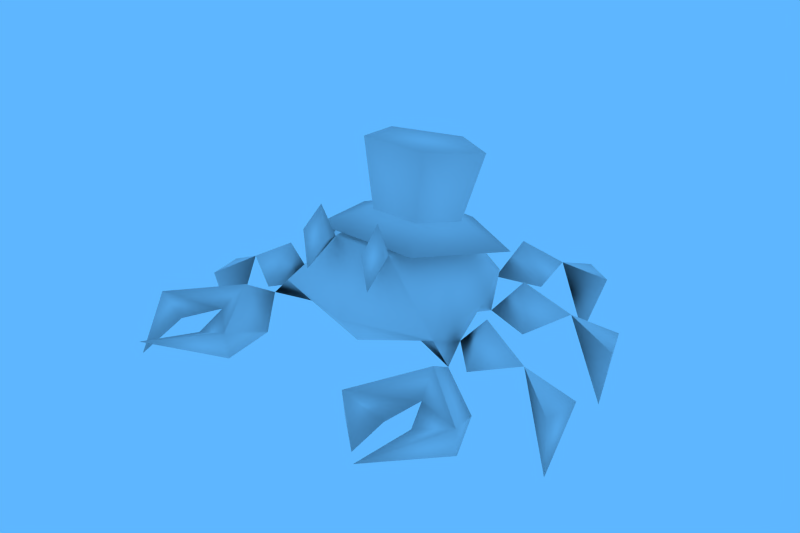 # Source: crab1.blend  (saved by Blender 2.68.0; exported with 4.5.12 LTS)
import bpy
from mathutils import Matrix  # noqa: F401  (used for matrix-valued properties, if any)

bpy.ops.wm.read_factory_settings(use_empty=True)
scene = bpy.context.scene
scene.name = 'Scene'

# ---- collections
col_collection_1 = bpy.data.collections.new('Collection 1'); scene.collection.children.link(col_collection_1)
col_collection_2 = bpy.data.collections.new('Collection 2'); scene.collection.children.link(col_collection_2)
col_collection_2.hide_render = True
col_collection_2.hide_viewport = True
col_collection_11 = bpy.data.collections.new('Collection 11'); scene.collection.children.link(col_collection_11)

# ---- materials (node trees are filled in below, after node groups)
mat_catfacenature = bpy.data.materials.new('catfacenature')

# ---- material node trees

# ---- world
world_world = bpy.data.worlds.new('World'); scene.world = world_world
world_world.color = (0.1119, 0.4695, 1.0)
world_world.use_sun_shadow = False
world_world.sun_shadow_jitter_overblur = 0.0
world_world.cycles.sampling_method = 'MANUAL'
world_world.cycles.sample_map_resolution = 256
world_world.light_settings.ao_factor = 0.5

# ---- meshes
me_cube_005 = bpy.data.meshes.new('Cube.005')
me_cube_005.from_pydata([(-0.05168, 0.01719, 0.1429), (-0.07789, 0.02041, 0.09768), (-0.08324, -0.05424, 0.09768), (-0.02994, -0.04617, 0.1552), (-0.0513, 0.0852, 0.09748), (-0.04539, -0.06912, 0.1649), (-0.03094, -0.06132, 0.1899), (-0.0335, -0.07815, 0.135), (-0.02068, -0.07028, 0.1603), (-0.08454, -0.01831, 0.08176), (-0.1145, -0.04924, 0.07798), (-0.1242, -0.0006642, 0.07798), (-0.1121, -0.01996, 0.1133), (-0.1544, -0.02662, 0.08856), (-0.1971, -0.01421, 0.06692), (-0.1913, -0.04866, 0.0668), (-0.1849, -0.03466, -0.002022), (-0.07399, 0.04107, 0.08176), (-0.1156, 0.02935, 0.07798), (-0.09952, 0.07622, 0.07798), (-0.09871, 0.05343, 0.1133), (-0.1386, 0.06895, 0.08856), (-0.1693, 0.1011, 0.06692), (-0.1816, 0.06842, 0.0668), (-0.1644, 0.08535, -0.002022), (-0.03968, 0.09646, 0.08176), (-0.08001, 0.1119, 0.07798), (-0.03916, 0.1399, 0.07798), (-0.05212, 0.1211, 0.1133), (-0.07158, 0.1617, 0.08164), (-0.1096, 0.1827, 0.0668), (-0.08024, 0.2016, 0.06692), (-0.08577, 0.186, -0.002022), (-0.09998, -0.05488, 0.07971), (-0.0772, -0.08765, 0.0607), (-0.1069, -0.08352, 0.09728), (-0.1399, -0.07599, 0.0607), (-0.114, -0.1066, 0.07954), (-0.06652, -0.1434, 0.06392), (-0.06671, -0.1463, 0.08991), (-0.1051, -0.1417, 0.07467), (-0.1196, -0.194, 0.08348), (-0.1667, -0.1307, 0.06619), (-0.1654, -0.131, 0.0896), (-0.1303, -0.1396, 0.07831), (-0.1191, -0.1923, 0.07155), (0.0, 0.004652, 0.05919), (0.05168, 0.01719, 0.1429), (0.07789, 0.02041, 0.09768), (0.08324, -0.05424, 0.09768), (0.02994, -0.04617, 0.1552), (0.0, -0.05424, 0.06697), (0.0513, 0.0852, 0.09748), (0.0, -0.07666, 0.09748), (0.04539, -0.06912, 0.1649), (0.03094, -0.06132, 0.1899), (0.0335, -0.07815, 0.135), (0.02068, -0.07028, 0.1603), (0.08454, -0.01831, 0.08176), (0.1145, -0.04924, 0.07798), (0.1242, -0.0006642, 0.07798), (0.1121, -0.01996, 0.1133), (0.1544, -0.02662, 0.08856), (0.1971, -0.01421, 0.06692), (0.1913, -0.04866, 0.0668), (0.1849, -0.03466, -0.002022), (0.07399, 0.04107, 0.08176), (0.1156, 0.02935, 0.07798), (0.09952, 0.07622, 0.07798), (0.09871, 0.05343, 0.1133), (0.1386, 0.06895, 0.08856), (0.1693, 0.1011, 0.06692), (0.1816, 0.06842, 0.0668), (0.1644, 0.08535, -0.002022), (0.03968, 0.09646, 0.08176), (0.08001, 0.1119, 0.07798), (0.03916, 0.1399, 0.07798), (0.05212, 0.1211, 0.1133), (0.07158, 0.1617, 0.08164), (0.1096, 0.1827, 0.0668), (0.08024, 0.2016, 0.06692), (0.08577, 0.186, -0.002022), (0.09998, -0.05488, 0.07971), (0.0772, -0.08765, 0.0607), (0.1069, -0.08352, 0.09728), (0.1399, -0.07599, 0.0607), (0.114, -0.1066, 0.07954), (0.06652, -0.1434, 0.06392), (0.06671, -0.1463, 0.08991), (0.1051, -0.1417, 0.07467), (0.1196, -0.194, 0.08348), (0.1667, -0.1307, 0.06619), (0.1654, -0.131, 0.0896), (0.1303, -0.1396, 0.07831), (0.1191, -0.1923, 0.07155), (3.726e-08, 0.06562, 0.1459), (3.726e-08, 0.1188, 0.09768)], [], [(27, 26, 29), (53, 2, 51), (53, 3, 2), (28, 27, 29), (4, 46, 17), (3, 5, 6), (7, 5, 3), (8, 7, 3), (3, 6, 8), (14, 15, 13), (11, 10, 13), (12, 11, 13), (16, 15, 14), (29, 30, 32), (25, 4, 96), (25, 26, 27), (25, 27, 28), (24, 21, 23), (2, 9, 33), (35, 34, 33), (22, 23, 21), (19, 18, 21), (20, 19, 21), (14, 13, 16), (31, 29, 32), (33, 9, 46), (34, 36, 33), (33, 46, 2), (38, 40, 37), (35, 39, 34), (40, 39, 37), (44, 43, 45), (36, 37, 42), (44, 37, 43), (41, 39, 40), (24, 23, 22), (16, 13, 15), (41, 40, 38), (41, 38, 39), (20, 18, 17), (9, 2, 1), (9, 11, 12), (9, 10, 11), (21, 18, 20), (1, 4, 17), (28, 26, 25), (17, 19, 20), (17, 18, 19), (29, 26, 28), (22, 21, 24), (37, 36, 34), (43, 42, 45), (42, 44, 45), (2, 0, 1), (95, 96, 4), (34, 38, 37), (39, 35, 37), (37, 44, 42), (39, 38, 34), (36, 42, 43), (54, 55, 57), (56, 54, 57), (32, 30, 31), (31, 30, 29), (13, 10, 12), (12, 10, 9), (3, 0, 2), (0, 95, 4), (0, 4, 1), (3, 95, 0), (2, 46, 51), (1, 46, 9), (1, 17, 46), (4, 25, 46), (25, 96, 46), (76, 78, 75), (53, 51, 49), (53, 49, 50), (77, 78, 76), (52, 66, 46), (50, 55, 54), (56, 50, 54), (57, 50, 56), (50, 57, 55), (63, 62, 64), (60, 62, 59), (61, 62, 60), (65, 63, 64), (78, 81, 79), (74, 96, 52), (74, 76, 75), (74, 77, 76), (73, 72, 70), (49, 82, 58), (84, 82, 83), (71, 70, 72), (68, 70, 67), (69, 70, 68), (63, 65, 62), (80, 81, 78), (82, 46, 58), (83, 82, 85), (82, 49, 46), (87, 86, 89), (87, 88, 83), (89, 86, 88), (93, 94, 92), (85, 91, 86), (93, 92, 86), (90, 89, 88), (73, 71, 72), (65, 64, 62), (90, 87, 89), (90, 88, 87), (69, 66, 67), (58, 48, 49), (58, 61, 60), (58, 60, 59), (70, 69, 67), (48, 66, 52), (77, 74, 75), (66, 69, 68), (66, 68, 67), (78, 77, 75), (71, 73, 70), (86, 83, 85), (92, 94, 91), (91, 94, 93), (49, 48, 47), (95, 52, 96), (83, 86, 87), (88, 86, 84), (86, 91, 93), (88, 84, 83), (85, 84, 92), (81, 80, 79), (80, 78, 79), (62, 61, 59), (61, 58, 59), (50, 49, 47), (47, 52, 95), (47, 48, 52), (50, 47, 95), (49, 51, 46), (48, 58, 46), (48, 46, 66), (52, 46, 74), (74, 46, 96), (3, 50, 95), (50, 3, 53), (7, 8, 5), (5, 8, 6), (82, 84, 85), (91, 85, 92), (86, 92, 84), (33, 36, 35), (35, 36, 43), (37, 35, 43)])
me_cube_005.polygons.foreach_set('use_smooth', [True] * 158)
_uv = me_cube_005.uv_layers.new(name='UVMap')
_uv.uv.foreach_set('vector', [0.255, 0.5992, 0.2546, 0.6142, 0.2416, 0.6069, 0.2816, 0.6401, 0.2741, 0.6202, 0.2735, 0.6401, 0.2896, 0.6169, 0.2957, 0.5987, 0.315, 0.6062, 0.2928, 0.6302, 0.2928, 0.6403, 0.2812, 0.6302, 0.2387, 0.6277, 0.2602, 0.6401, 0.2505, 0.626, 0.3097, 0.6259, 0.3097, 0.6309, 0.3168, 0.6259, 0.3025, 0.6259, 0.3097, 0.6309, 0.3097, 0.6259, 0.3097, 0.6208, 0.3025, 0.6259, 0.3097, 0.6259, 0.3097, 0.6259, 0.3168, 0.6259, 0.3097, 0.6208, 0.2857, 0.6172, 0.2857, 0.6257, 0.2763, 0.6214, 0.2546, 0.6142, 0.255, 0.5992, 0.2619, 0.6071, 0.2928, 0.6302, 0.2928, 0.6403, 0.2812, 0.6302, 0.3006, 0.6214, 0.2857, 0.6257, 0.2857, 0.6172, 0.2619, 0.6071, 0.2546, 0.6142, 0.2416, 0.6069, 0.2389, 0.6336, 0.2387, 0.6277, 0.23, 0.6401, 0.2619, 0.6071, 0.2546, 0.6142, 0.255, 0.5992, 0.3041, 0.6302, 0.2928, 0.6403, 0.2928, 0.6302, 0.2416, 0.6069, 0.2619, 0.6071, 0.2546, 0.6142, 0.2741, 0.6202, 0.2634, 0.6241, 0.2672, 0.625, 0.2387, 0.6136, 0.2387, 0.6214, 0.23, 0.6173, 0.2857, 0.6172, 0.2857, 0.6257, 0.2763, 0.6214, 0.2546, 0.6142, 0.255, 0.5992, 0.2619, 0.6071, 0.2928, 0.6302, 0.2928, 0.6403, 0.2812, 0.6302, 0.255, 0.5992, 0.2619, 0.6071, 0.2416, 0.6069, 0.255, 0.5992, 0.2619, 0.6071, 0.2416, 0.6069, 0.2672, 0.625, 0.2634, 0.6241, 0.2602, 0.6401, 0.237, 0.5962, 0.237, 0.5827, 0.2298, 0.5903, 0.2672, 0.625, 0.2602, 0.6401, 0.2741, 0.6202, 0.2479, 0.6016, 0.2501, 0.5934, 0.2437, 0.5891, 0.2387, 0.6136, 0.2508, 0.6146, 0.2387, 0.6214, 0.2561, 0.5726, 0.2542, 0.5812, 0.2493, 0.5689, 0.2565, 0.5659, 0.2548, 0.558, 0.2676, 0.5684, 0.237, 0.5827, 0.2437, 0.5891, 0.2488, 0.5776, 0.2565, 0.5659, 0.2493, 0.5689, 0.2548, 0.558, 0.2676, 0.5731, 0.2542, 0.5812, 0.2561, 0.5726, 0.3006, 0.6214, 0.2857, 0.6257, 0.2857, 0.6172, 0.2416, 0.6069, 0.2619, 0.6071, 0.2546, 0.6142, 0.2616, 0.5942, 0.2501, 0.5934, 0.2479, 0.6016, 0.2661, 0.6173, 0.2508, 0.6201, 0.2508, 0.6146, 0.2928, 0.6302, 0.2928, 0.6403, 0.3041, 0.6302, 0.2634, 0.6241, 0.2741, 0.6202, 0.2544, 0.6206, 0.3041, 0.6302, 0.2928, 0.6403, 0.2928, 0.6302, 0.2416, 0.6069, 0.255, 0.5992, 0.2546, 0.6142, 0.2812, 0.6302, 0.2928, 0.6403, 0.2928, 0.6302, 0.2544, 0.6206, 0.2387, 0.6277, 0.2505, 0.626, 0.2928, 0.6302, 0.2928, 0.6403, 0.3041, 0.6302, 0.3041, 0.6302, 0.2928, 0.6403, 0.2928, 0.6302, 0.2416, 0.6069, 0.255, 0.5992, 0.2546, 0.6142, 0.2812, 0.6302, 0.2928, 0.6403, 0.2928, 0.6302, 0.255, 0.5992, 0.2619, 0.6071, 0.2416, 0.6069, 0.2437, 0.5891, 0.237, 0.5827, 0.237, 0.5962, 0.2508, 0.6201, 0.2508, 0.6146, 0.2661, 0.6173, 0.2488, 0.5776, 0.2507, 0.5857, 0.2619, 0.5879, 0.315, 0.6062, 0.3018, 0.5854, 0.3157, 0.5833, 0.2896, 0.5744, 0.2896, 0.5545, 0.3069, 0.5638, 0.237, 0.5962, 0.2479, 0.6016, 0.2437, 0.5891, 0.2542, 0.5812, 0.2429, 0.5689, 0.2493, 0.5689, 0.2437, 0.5891, 0.2507, 0.5857, 0.2488, 0.5776, 0.2508, 0.6146, 0.2508, 0.6201, 0.2387, 0.6214, 0.2387, 0.6136, 0.2508, 0.6146, 0.2508, 0.6201, 0.3103, 0.6326, 0.3168, 0.6367, 0.3103, 0.6407, 0.3037, 0.6367, 0.3103, 0.6326, 0.3103, 0.6407, 0.3006, 0.6214, 0.2857, 0.6257, 0.2857, 0.6172, 0.2857, 0.6172, 0.2857, 0.6257, 0.2763, 0.6214, 0.2812, 0.6302, 0.2928, 0.6403, 0.2928, 0.6302, 0.2928, 0.6302, 0.2928, 0.6403, 0.3041, 0.6302, 0.2957, 0.5987, 0.3018, 0.5854, 0.315, 0.6062, 0.3018, 0.5854, 0.2896, 0.5744, 0.3069, 0.5638, 0.3018, 0.5854, 0.3069, 0.5638, 0.3157, 0.5833, 0.2957, 0.5987, 0.2896, 0.5744, 0.3018, 0.5854, 0.2741, 0.6202, 0.2602, 0.6401, 0.2735, 0.6401, 0.2544, 0.6206, 0.2602, 0.6401, 0.2634, 0.6241, 0.2544, 0.6206, 0.2505, 0.626, 0.2602, 0.6401, 0.2387, 0.6277, 0.2389, 0.6336, 0.2602, 0.6401, 0.2389, 0.6336, 0.23, 0.6401, 0.2602, 0.6401, 0.255, 0.5992, 0.2416, 0.6069, 0.2546, 0.6142, 0.2816, 0.6401, 0.2735, 0.6401, 0.2741, 0.6202, 0.2896, 0.6169, 0.264, 0.6061, 0.2834, 0.5987, 0.2928, 0.6302, 0.2812, 0.6302, 0.2928, 0.6403, 0.2387, 0.6277, 0.2505, 0.626, 0.2602, 0.6401, 0.3097, 0.6259, 0.3168, 0.6259, 0.3097, 0.6309, 0.3025, 0.6259, 0.3097, 0.6259, 0.3097, 0.6309, 0.3097, 0.6208, 0.3097, 0.6259, 0.3025, 0.6259, 0.3097, 0.6259, 0.3097, 0.6208, 0.3168, 0.6259, 0.2857, 0.6172, 0.2763, 0.6214, 0.2857, 0.6257, 0.2546, 0.6142, 0.2619, 0.6071, 0.255, 0.5992, 0.2928, 0.6302, 0.2812, 0.6302, 0.2928, 0.6403, 0.3006, 0.6214, 0.2857, 0.6172, 0.2857, 0.6257, 0.2619, 0.6071, 0.2416, 0.6069, 0.2546, 0.6142, 0.2389, 0.6336, 0.23, 0.6401, 0.2387, 0.6277, 0.2619, 0.6071, 0.255, 0.5992, 0.2546, 0.6142, 0.3041, 0.6302, 0.2928, 0.6302, 0.2928, 0.6403, 0.2416, 0.6069, 0.2546, 0.6142, 0.2619, 0.6071, 0.2741, 0.6202, 0.2672, 0.625, 0.2634, 0.6241, 0.2387, 0.6136, 0.23, 0.6173, 0.2387, 0.6214, 0.2857, 0.6172, 0.2763, 0.6214, 0.2857, 0.6257, 0.2546, 0.6142, 0.2619, 0.6071, 0.255, 0.5992, 0.2928, 0.6302, 0.2812, 0.6302, 0.2928, 0.6403, 0.255, 0.5992, 0.2416, 0.6069, 0.2619, 0.6071, 0.255, 0.5992, 0.2416, 0.6069, 0.2619, 0.6071, 0.2672, 0.625, 0.2602, 0.6401, 0.2634, 0.6241, 0.237, 0.5962, 0.2298, 0.5903, 0.237, 0.5827, 0.2672, 0.625, 0.2741, 0.6202, 0.2602, 0.6401, 0.2479, 0.6016, 0.2437, 0.5891, 0.2501, 0.5934, 0.2508, 0.6201, 0.2508, 0.6146, 0.2387, 0.6214, 0.2561, 0.5726, 0.2493, 0.5689, 0.2542, 0.5812, 0.2565, 0.5659, 0.2676, 0.5684, 0.2548, 0.558, 0.237, 0.5827, 0.2488, 0.5776, 0.2437, 0.5891, 0.2565, 0.5659, 0.2548, 0.558, 0.2493, 0.5689, 0.2676, 0.5731, 0.2561, 0.5726, 0.2542, 0.5812, 0.3006, 0.6214, 0.2857, 0.6172, 0.2857, 0.6257, 0.2416, 0.6069, 0.2546, 0.6142, 0.2619, 0.6071, 0.2616, 0.5942, 0.2479, 0.6016, 0.2501, 0.5934, 0.2661, 0.6173, 0.2508, 0.6146, 0.2508, 0.6201, 0.2928, 0.6302, 0.3041, 0.6302, 0.2928, 0.6403, 0.2634, 0.6241, 0.2544, 0.6206, 0.2741, 0.6202, 0.3041, 0.6302, 0.2928, 0.6302, 0.2928, 0.6403, 0.2416, 0.6069, 0.2546, 0.6142, 0.255, 0.5992, 0.2812, 0.6302, 0.2928, 0.6302, 0.2928, 0.6403, 0.2544, 0.6206, 0.2505, 0.626, 0.2387, 0.6277, 0.2928, 0.6302, 0.3041, 0.6302, 0.2928, 0.6403, 0.3041, 0.6302, 0.2928, 0.6302, 0.2928, 0.6403, 0.2416, 0.6069, 0.2546, 0.6142, 0.255, 0.5992, 0.2812, 0.6302, 0.2928, 0.6302, 0.2928, 0.6403, 0.255, 0.5992, 0.2416, 0.6069, 0.2619, 0.6071, 0.2437, 0.5891, 0.237, 0.5962, 0.237, 0.5827, 0.2508, 0.6201, 0.2661, 0.6173, 0.2508, 0.6146, 0.2488, 0.5776, 0.2619, 0.5879, 0.2507, 0.5857, 0.264, 0.6061, 0.2634, 0.5832, 0.2773, 0.5854, 0.2896, 0.5744, 0.2723, 0.5637, 0.2896, 0.5545, 0.237, 0.5962, 0.2437, 0.5891, 0.2479, 0.6016, 0.2542, 0.5812, 0.2493, 0.5689, 0.2429, 0.5689, 0.2437, 0.5891, 0.2488, 0.5776, 0.2507, 0.5857, 0.2508, 0.6146, 0.2387, 0.6136, 0.2387, 0.6214, 0.2387, 0.6136, 0.2387, 0.6214, 0.2508, 0.6201, 0.3006, 0.6214, 0.2857, 0.6172, 0.2857, 0.6257, 0.2857, 0.6172, 0.2763, 0.6214, 0.2857, 0.6257, 0.2812, 0.6302, 0.2928, 0.6302, 0.2928, 0.6403, 0.2928, 0.6302, 0.3041, 0.6302, 0.2928, 0.6403, 0.2834, 0.5987, 0.264, 0.6061, 0.2773, 0.5854, 0.2773, 0.5854, 0.2723, 0.5637, 0.2896, 0.5744, 0.2773, 0.5854, 0.2634, 0.5832, 0.2723, 0.5637, 0.2834, 0.5987, 0.2773, 0.5854, 0.2896, 0.5744, 0.2741, 0.6202, 0.2735, 0.6401, 0.2602, 0.6401, 0.2544, 0.6206, 0.2634, 0.6241, 0.2602, 0.6401, 0.2544, 0.6206, 0.2602, 0.6401, 0.2505, 0.626, 0.2387, 0.6277, 0.2602, 0.6401, 0.2389, 0.6336, 0.2389, 0.6336, 0.2602, 0.6401, 0.23, 0.6401, 0.2957, 0.5987, 0.2834, 0.5987, 0.2896, 0.5744, 0.2834, 0.5987, 0.2957, 0.5987, 0.2896, 0.6169, 0.3037, 0.6367, 0.3103, 0.6407, 0.3103, 0.6326, 0.3103, 0.6326, 0.3103, 0.6407, 0.3168, 0.6367, 0.23, 0.6173, 0.2387, 0.6214, 0.2387, 0.6136, 0.2508, 0.6146, 0.2387, 0.6136, 0.2508, 0.6201, 0.2493, 0.5689, 0.2548, 0.558, 0.243, 0.5689, 0.23, 0.6173, 0.2387, 0.6136, 0.2387, 0.6214, 0.2387, 0.6214, 0.2387, 0.6136, 0.2508, 0.6201, 0.2493, 0.5689, 0.243, 0.5689, 0.2548, 0.558])
me_cube_005.materials.append(mat_catfacenature)
me_cube_005.use_remesh_preserve_volume = False
me_cube_005.use_remesh_preserve_attributes = False
me_cube_005.use_mirror_x = True
me_cube_005.update()
me_plane_001 = bpy.data.meshes.new('Plane.001')
me_plane_001.from_pydata([(-2.285e-08, 0.03153, 0.1745), (0.08418, 0.05187, 0.1388), (-1.775e-08, 0.1117, 0.126), (0.05203, -0.0449, 0.1595), (-1.904e-08, 0.06686, 0.1487), (-1.799e-08, 0.09232, 0.2124), (0.038, 0.03986, 0.1544), (0.0524, 0.0551, 0.2204), (0.02349, -0.003822, 0.1638), (0.03238, -0.00514, 0.2333), (-0.02349, -0.003822, 0.1638), (-0.03238, -0.00514, 0.2333), (-0.038, 0.03986, 0.1544), (-0.0524, 0.0551, 0.2204), (-0.05203, -0.0449, 0.1595), (-0.08418, 0.05187, 0.1388)], [], [(4, 5, 7, 6), (2, 1, 3, 14, 15), (6, 7, 9, 8), (8, 9, 11, 10), (7, 5, 13, 11, 9), (12, 13, 5, 4), (10, 11, 13, 12), (2, 0, 1), (15, 0, 2), (14, 0, 15), (1, 0, 3), (3, 0, 14)])
me_plane_001.polygons.foreach_set('use_smooth', [True] * 12)
_uv = me_plane_001.uv_layers.new(name='UVMap')
_uv.uv.foreach_set('vector', [0.7107, 0.5612, 0.6886, 0.5591, 0.6886, 0.5419, 0.7107, 0.5398, 0.6998, 0.6016, 0.692, 0.5775, 0.7125, 0.5627, 0.7329, 0.5775, 0.7251, 0.6016, 0.7107, 0.5612, 0.6886, 0.5591, 0.6886, 0.5419, 0.7107, 0.5398, 0.7107, 0.5612, 0.6886, 0.5591, 0.6886, 0.5419, 0.7107, 0.5398, 0.7345, 0.551, 0.7345, 0.5634, 0.7228, 0.5672, 0.7155, 0.5572, 0.7228, 0.5472, 0.7107, 0.5612, 0.6886, 0.5591, 0.6886, 0.5419, 0.7107, 0.5398, 0.7107, 0.5612, 0.6886, 0.5591, 0.6886, 0.5419, 0.7107, 0.5398, 0.7329, 0.5775, 0.7125, 0.5842, 0.7125, 0.5627, 0.7251, 0.6016, 0.7125, 0.5842, 0.7329, 0.5775, 0.6998, 0.6016, 0.7125, 0.5842, 0.7251, 0.6016, 0.7125, 0.5627, 0.7125, 0.5842, 0.692, 0.5775, 0.692, 0.5775, 0.7125, 0.5842, 0.6998, 0.6016])
me_plane_001.materials.append(mat_catfacenature)
me_plane_001.use_remesh_preserve_volume = False
me_plane_001.use_remesh_preserve_attributes = False
me_plane_001.use_mirror_vertex_groups = False
me_plane_001.update()
arm_crabmature = bpy.data.armatures.new('crabmature')  # bones are not reproduced

# ---- objects
ob_crab1 = bpy.data.objects.new('crab1', me_cube_005)
ob_crabmature = bpy.data.objects.new('crabmature', arm_crabmature)
ob_crabbehat = bpy.data.objects.new('crabbehat', me_plane_001)

# ---- transforms, parenting, visibility, modifiers, constraints
ob_crab1.parent = ob_crabmature
ob_crab1.location = (0.0, 0.0, 0.0)
ob_crab1.lineart.crease_threshold = 0.0
ob_crab1.use_mesh_mirror_x = True
_vg = ob_crab1.vertex_groups.new(name='crabcarapacebone')
for _i, _w in zip([0, 1, 2, 3, 4, 6, 9, 17, 25, 33, 46, 47, 48, 49, 50, 51, 52, 53, 55, 58, 66, 74, 82, 95, 96], [1.0, 1.0, 1.0, 1.0, 1.0, 0.03802, 1.0, 1.0, 1.0, 1.0, 1.0, 1.0, 1.0, 1.0, 1.0, 1.0, 1.0, 1.0, 0.03802, 1.0, 1.0, 1.0, 1.0, 1.0, 1.0]): _vg.add([_i], _w, 'REPLACE')
_vg = ob_crab1.vertex_groups.new(name='crabeyeRight')
for _i, _w in zip([5, 6, 7, 8], [1.0, 1.0, 1.0, 0.9591]): _vg.add([_i], _w, 'REPLACE')
_vg = ob_crab1.vertex_groups.new(name='crabeyeLeft')
for _i, _w in zip([54, 55, 56, 57], [1.0, 1.0, 1.0, 0.9591]): _vg.add([_i], _w, 'REPLACE')
_vg = ob_crab1.vertex_groups.new(name='Bone_L.004')
_vg.add([33], 1.0, 'REPLACE')
_vg = ob_crab1.vertex_groups.new(name='Bone_R.004')
_vg.add([82], 1.0, 'REPLACE')
_vg = ob_crab1.vertex_groups.new(name='crabclawbaseRight')
_vg.add([33, 34, 35, 36, 37], 1.0, 'REPLACE')
_vg = ob_crab1.vertex_groups.new(name='crabclawbaseLeft')
_vg.add([82, 83, 84, 85, 86], 1.0, 'REPLACE')
_vg = ob_crab1.vertex_groups.new(name='crabpincerbottomRight')
for _i, _w in zip([7, 34, 35, 37, 38, 39, 40, 41], [0.0, 0.0, 0.0, 1.0, 1.0, 1.0, 1.0, 1.0]): _vg.add([_i], _w, 'REPLACE')
_vg = ob_crab1.vertex_groups.new(name='crabpincerbottomLeft')
for _i, _w in zip([56, 83, 84, 86, 87, 88, 89, 90], [0.0, 0.0, 0.0, 1.0, 1.0, 1.0, 1.0, 1.0]): _vg.add([_i], _w, 'REPLACE')
_vg = ob_crab1.vertex_groups.new(name='crabpincertopRight')
for _i, _w in zip([36, 37, 42, 43, 44, 45], [0.0, 1.0, 1.0, 1.0, 1.0, 1.0]): _vg.add([_i], _w, 'REPLACE')
_vg = ob_crab1.vertex_groups.new(name='crabpincertopLeft')
for _i, _w in zip([85, 86, 91, 92, 93, 94], [0.0, 1.0, 1.0, 1.0, 1.0, 1.0]): _vg.add([_i], _w, 'REPLACE')
_vg = ob_crab1.vertex_groups.new(name='Bone_L.009')
_vg.add([42, 43, 44, 45], 1.0, 'REPLACE')
_vg = ob_crab1.vertex_groups.new(name='Bone_R.009')
_vg.add([91, 92, 93, 94], 1.0, 'REPLACE')
_vg = ob_crab1.vertex_groups.new(name='Bone_L.007')
_vg.add([38, 39, 40, 41], 1.0, 'REPLACE')
_vg = ob_crab1.vertex_groups.new(name='Bone_R.007')
_vg.add([87, 88, 89, 90], 1.0, 'REPLACE')
_vg = ob_crab1.vertex_groups.new(name='crabthigh1Right')
_vg.add([10, 11, 12, 13], 1.0, 'REPLACE')
_vg = ob_crab1.vertex_groups.new(name='crabthigh1Left')
_vg.add([59, 60, 61, 62], 1.0, 'REPLACE')
_vg = ob_crab1.vertex_groups.new(name='crabshin1Right')
_vg.add([13, 14, 15, 16], 1.0, 'REPLACE')
_vg = ob_crab1.vertex_groups.new(name='crabshin1Left')
_vg.add([62, 63, 64, 65], 1.0, 'REPLACE')
_vg = ob_crab1.vertex_groups.new(name='crablegbase1Right')
for _i, _w in zip([16], [0.0]): _vg.add([_i], _w, 'REPLACE')
_vg = ob_crab1.vertex_groups.new(name='crablegbase1Left')
for _i, _w in zip([65], [0.0]): _vg.add([_i], _w, 'REPLACE')
_vg = ob_crab1.vertex_groups.new(name='crabthigh2Right')
_vg.add([18, 19, 20, 21], 1.0, 'REPLACE')
_vg = ob_crab1.vertex_groups.new(name='crabthigh2Left')
_vg.add([67, 68, 69, 70], 1.0, 'REPLACE')
_vg = ob_crab1.vertex_groups.new(name='crabshin2Right')
_vg.add([21, 22, 23, 24], 1.0, 'REPLACE')
_vg = ob_crab1.vertex_groups.new(name='crabshin2Left')
_vg.add([70, 71, 72, 73], 1.0, 'REPLACE')
_vg = ob_crab1.vertex_groups.new(name='crablegbase2Right')
for _i, _w in zip([24], [0.0]): _vg.add([_i], _w, 'REPLACE')
_vg = ob_crab1.vertex_groups.new(name='crablegbase2Left')
for _i, _w in zip([73], [0.0]): _vg.add([_i], _w, 'REPLACE')
_vg = ob_crab1.vertex_groups.new(name='crablegbase3Right')
for _i, _w in zip([32], [0.0]): _vg.add([_i], _w, 'REPLACE')
_vg = ob_crab1.vertex_groups.new(name='crablegbase3Left')
for _i, _w in zip([81], [0.0]): _vg.add([_i], _w, 'REPLACE')
_vg = ob_crab1.vertex_groups.new(name='crabshin3Right')
_vg.add([29, 30, 31, 32], 1.0, 'REPLACE')
_vg = ob_crab1.vertex_groups.new(name='crabshin3Left')
_vg.add([78, 79, 80, 81], 1.0, 'REPLACE')
_vg = ob_crab1.vertex_groups.new(name='crabthigh3Right')
_vg.add([26, 27, 28, 29], 1.0, 'REPLACE')
_vg = ob_crab1.vertex_groups.new(name='crabthigh3Left')
_vg.add([75, 76, 77, 78], 1.0, 'REPLACE')
_m = ob_crab1.modifiers.new('Armature', 'ARMATURE')
_m.object = ob_crabmature
_m.use_bone_envelopes = True
ob_crabmature.location = (0.0, 0.0, 0.0)
ob_crabmature.show_in_front = True
ob_crabmature.lineart.crease_threshold = 0.0
ob_crabbehat.parent = ob_crabmature
ob_crabbehat.location = (0.0, 0.0, 0.0)
ob_crabbehat.lineart.crease_threshold = 0.0
_vg = ob_crabbehat.vertex_groups.new(name='crabcarapacebone')
_vg.add([0, 1, 2, 3, 4, 5, 6, 7, 8, 9, 10, 11, 12, 13, 14, 15], 1.0, 'REPLACE')
_m = ob_crabbehat.modifiers.new('Armature', 'ARMATURE')
_m.object = ob_crabmature

# ---- collection membership
col_collection_1.objects.link(ob_crab1)
col_collection_2.objects.link(ob_crabmature)
col_collection_11.objects.link(ob_crabbehat)

# ---- scene / render settings (as saved in the file)
scene.frame_start = 1; scene.frame_end = 1710; scene.frame_set(1680)
scene.render.engine = 'BLENDER_EEVEE_NEXT'
scene.render.image_settings.compression = 100
scene.render.resolution_x = 960
scene.render.resolution_y = 640
scene.render.fps = 60
scene.render.dither_intensity = 0.0
scene.render.bake_margin = 2
scene.render.bake_bias = 0.0
scene.cycles.use_denoising = False
scene.cycles.samples = 10
scene.cycles.sampling_pattern = 'TABULATED_SOBOL'
scene.cycles.light_sampling_threshold = 0.0
scene.cycles.use_adaptive_sampling = False
scene.cycles.use_light_tree = False
scene.cycles.blur_glossy = 0.0
scene.cycles.volume_bounces = 1
scene.cycles.pixel_filter_type = 'GAUSSIAN'
scene.cycles.sample_clamp_indirect = 0.0
scene.view_settings.view_transform = 'Standard'
bpy.context.view_layer.update()

# ---- added for rendering (the .blend has no active camera): camera
cam_auto = bpy.data.cameras.new('AutoCamera')
cam_auto.lens = 50.0
cam_auto.sensor_width = 36.0
cam_auto.clip_end = 1000.0
ob_auto_camera = bpy.data.objects.new('AutoCamera', cam_auto)
scene.collection.objects.link(ob_auto_camera)
ob_auto_camera.location = (0.560624, -0.66896, 0.56413)
ob_auto_camera.rotation_euler = (1.09748, -7.21219e-08, 0.694738)
scene.camera = ob_auto_camera
bpy.context.view_layer.update()
